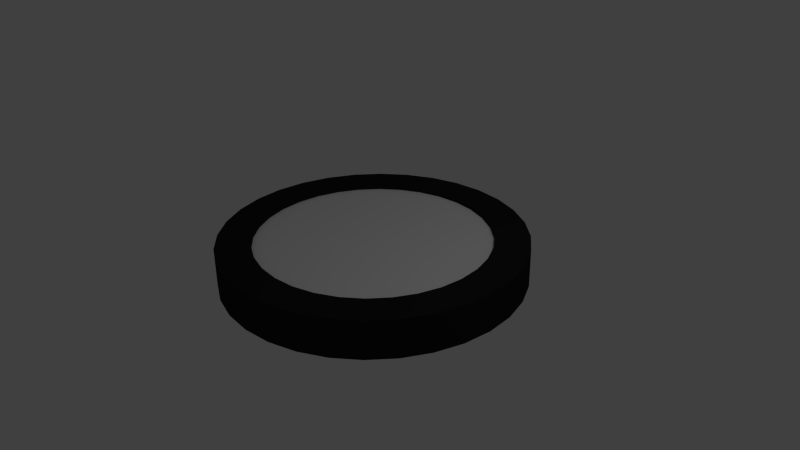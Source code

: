 # Source: sensor.blend  (saved by Blender 2.71.0; exported with 4.5.12 LTS)
import bpy
from mathutils import Matrix  # noqa: F401  (used for matrix-valued properties, if any)

bpy.ops.wm.read_factory_settings(use_empty=True)
scene = bpy.context.scene
scene.name = 'Scene'

# ---- collections
col_collection_1 = bpy.data.collections.new('Collection 1'); scene.collection.children.link(col_collection_1)

# ---- materials (node trees are filled in below, after node groups)
mat_material_001 = bpy.data.materials.new('Material.001')
mat_material_001.alpha_threshold = 0.0
mat_material_001.use_transparent_shadow = False
mat_material_001.diffuse_color = (0.01599, 0.01599, 0.01599, 1.0)
mat_material_001.roughness = 0.5
mat_material_001.line_color = (0.0, 0.0, 0.0, 1.0)
mat_material_002 = bpy.data.materials.new('Material.002')
mat_material_002.alpha_threshold = 0.0
mat_material_002.use_transparent_shadow = False
mat_material_002.roughness = 0.5
mat_material_002.line_color = (0.0, 0.0, 0.0, 1.0)

# ---- material node trees

# ---- world
world_world = bpy.data.worlds.new('World'); scene.world = world_world
world_world.color = (0.05088, 0.05088, 0.05088)
world_world.use_sun_shadow = False
world_world.sun_shadow_jitter_overblur = 0.0
world_world.cycles.sampling_method = 'MANUAL'
world_world.cycles.sample_map_resolution = 256

# ---- cameras
cam_camera = bpy.data.cameras.new('Camera')
cam_camera.clip_end = 100.0
cam_camera.lens = 35.0
cam_camera.sensor_width = 32.0
cam_camera.sensor_height = 18.0
cam_camera.ortho_scale = 7.314
cam_camera.dof.focus_distance = 0.0
cam_camera.dof.aperture_fstop = 128.0

# ---- lights
light_lamp = bpy.data.lights.new('Lamp', 'POINT')
light_lamp.transmission_factor = 0.0
light_lamp.cutoff_distance = 30.0
light_lamp.energy = 100.0
light_lamp.shadow_buffer_clip_start = 1.001
light_lamp.shadow_soft_size = 0.1
light_lamp.shadow_maximum_resolution = 0.006
light_lamp.use_absolute_resolution = True
light_lamp.cycles.use_multiple_importance_sampling = False

# ---- meshes
me_cylinder = bpy.data.meshes.new('Cylinder')
me_cylinder.from_pydata([(-5.356e-08, 2.0, -0.239), (-5.356e-08, 2.0, 0.2674), (0.3902, 1.962, -0.239), (0.3902, 1.962, 0.2674), (0.7654, 1.848, -0.239), (0.7654, 1.848, 0.2674), (1.111, 1.663, -0.239), (1.111, 1.663, 0.2674), (1.414, 1.414, -0.239), (1.414, 1.414, 0.2674), (1.663, 1.111, -0.239), (1.663, 1.111, 0.2674), (1.848, 0.7654, -0.239), (1.848, 0.7654, 0.2674), (1.962, 0.3902, -0.239), (1.962, 0.3902, 0.2674), (2.0, -1.675e-07, -0.239), (2.0, -1.675e-07, 0.2674), (1.962, -0.3902, -0.239), (1.962, -0.3902, 0.2674), (1.848, -0.7654, -0.239), (1.848, -0.7654, 0.2674), (1.663, -1.111, -0.239), (1.663, -1.111, 0.2674), (1.414, -1.414, -0.239), (1.414, -1.414, 0.2674), (1.111, -1.663, -0.239), (1.111, -1.663, 0.2674), (0.7654, -1.848, -0.239), (0.7654, -1.848, 0.2674), (0.3902, -1.962, -0.239), (0.3902, -1.962, 0.2674), (-7.053e-07, -2.0, -0.239), (-7.053e-07, -2.0, 0.2674), (-0.3902, -1.962, -0.239), (-0.3902, -1.962, 0.2674), (-0.7654, -1.848, -0.239), (-0.7654, -1.848, 0.2674), (-1.111, -1.663, -0.239), (-1.111, -1.663, 0.2674), (-1.414, -1.414, -0.239), (-1.414, -1.414, 0.2674), (-1.663, -1.111, -0.239), (-1.663, -1.111, 0.2674), (-1.848, -0.7654, -0.239), (-1.848, -0.7654, 0.2674), (-1.962, -0.3902, -0.239), (-1.962, -0.3902, 0.2674), (-2.0, 1.613e-06, -0.239), (-2.0, 1.613e-06, 0.2674), (-1.962, 0.3902, -0.239), (-1.962, 0.3902, 0.2674), (-1.848, 0.7654, -0.239), (-1.848, 0.7654, 0.2674), (-1.663, 1.111, -0.239), (-1.663, 1.111, 0.2674), (-1.414, 1.414, -0.239), (-1.414, 1.414, 0.2674), (-1.111, 1.663, -0.239), (-1.111, 1.663, 0.2674), (-0.7654, 1.848, -0.239), (-0.7654, 1.848, 0.2674), (-0.3902, 1.962, -0.239), (-0.3902, 1.962, 0.2674), (-1.57e-08, 1.539, 0.2674), (0.3003, 1.51, 0.2674), (0.5891, 1.422, 0.2674), (0.8553, 1.28, 0.2674), (1.089, 1.089, 0.2674), (1.28, 0.8553, 0.2674), (1.422, 0.5891, 0.2674), (1.51, 0.3003, 0.2674), (1.539, -6.805e-08, 0.2674), (1.51, -0.3003, 0.2674), (1.422, -0.5891, 0.2674), (1.28, -0.8553, 0.2674), (1.089, -1.089, 0.2674), (0.8553, -1.28, 0.2674), (0.5891, -1.422, 0.2674), (0.3003, -1.51, 0.2674), (-5.173e-07, -1.539, 0.2674), (-0.3003, -1.51, 0.2674), (-0.5891, -1.422, 0.2674), (-0.8553, -1.28, 0.2674), (-1.089, -1.089, 0.2674), (-1.28, -0.8553, 0.2674), (-1.422, -0.5891, 0.2674), (-1.51, -0.3003, 0.2674), (-1.539, 1.302e-06, 0.2674), (-1.51, 0.3003, 0.2674), (-1.422, 0.5891, 0.2674), (-1.28, 0.8553, 0.2674), (-1.089, 1.089, 0.2674), (-0.8553, 1.28, 0.2674), (-0.5891, 1.422, 0.2674), (-0.3003, 1.51, 0.2674), (-1.556e-08, 1.539, 0.2265), (0.3003, 1.51, 0.2265), (0.5891, 1.422, 0.2265), (0.8553, 1.28, 0.2265), (1.089, 1.089, 0.2265), (1.28, 0.8553, 0.2265), (1.422, 0.5891, 0.2265), (1.51, 0.3003, 0.2265), (1.539, -6.805e-08, 0.2265), (1.51, -0.3003, 0.2265), (1.422, -0.5891, 0.2265), (1.28, -0.8553, 0.2265), (1.089, -1.089, 0.2265), (0.8553, -1.28, 0.2265), (0.5891, -1.422, 0.2265), (0.3003, -1.51, 0.2265), (-5.172e-07, -1.539, 0.2265), (-0.3003, -1.51, 0.2265), (-0.5891, -1.422, 0.2265), (-0.8553, -1.28, 0.2265), (-1.089, -1.089, 0.2265), (-1.28, -0.8553, 0.2265), (-1.422, -0.5891, 0.2265), (-1.51, -0.3003, 0.2265), (-1.539, 1.302e-06, 0.2265), (-1.51, 0.3003, 0.2265), (-1.422, 0.5891, 0.2265), (-1.28, 0.8553, 0.2265), (-1.089, 1.089, 0.2265), (-0.8553, 1.28, 0.2265), (-0.5891, 1.422, 0.2265), (-0.3003, 1.51, 0.2265), (-5.356e-08, 2.0, -0.239), (0.3902, 1.962, -0.239), (0.3902, 1.962, 0.2674), (-5.356e-08, 2.0, 0.2674), (0.7654, 1.848, -0.239), (0.7654, 1.848, 0.2674), (1.111, 1.663, -0.239), (1.111, 1.663, 0.2674), (1.414, 1.414, -0.239), (1.414, 1.414, 0.2674), (1.663, 1.111, -0.239), (1.663, 1.111, 0.2674), (1.848, 0.7654, -0.239), (1.848, 0.7654, 0.2674), (1.962, 0.3902, -0.239), (1.962, 0.3902, 0.2674), (2.0, -1.675e-07, -0.239), (2.0, -1.675e-07, 0.2674), (1.962, -0.3902, -0.239), (1.962, -0.3902, 0.2674), (1.848, -0.7654, -0.239), (1.848, -0.7654, 0.2674), (1.663, -1.111, -0.239), (1.663, -1.111, 0.2674), (1.414, -1.414, -0.239), (1.414, -1.414, 0.2674), (1.111, -1.663, -0.239), (1.111, -1.663, 0.2674), (0.7654, -1.848, -0.239), (0.7654, -1.848, 0.2674), (0.3902, -1.962, -0.239), (0.3902, -1.962, 0.2674), (-7.053e-07, -2.0, -0.239), (-7.053e-07, -2.0, 0.2674), (-0.3902, -1.962, -0.239), (-0.3902, -1.962, 0.2674), (-0.7654, -1.848, -0.239), (-0.7654, -1.848, 0.2674), (-1.111, -1.663, -0.239), (-1.111, -1.663, 0.2674), (-1.414, -1.414, -0.239), (-1.414, -1.414, 0.2674), (-1.663, -1.111, -0.239), (-1.663, -1.111, 0.2674), (-1.848, -0.7654, -0.239), (-1.848, -0.7654, 0.2674), (-1.962, -0.3902, -0.239), (-1.962, -0.3902, 0.2674), (-2.0, 1.613e-06, -0.239), (-2.0, 1.613e-06, 0.2674), (-1.962, 0.3902, -0.239), (-1.962, 0.3902, 0.2674), (-1.848, 0.7654, -0.239), (-1.848, 0.7654, 0.2674), (-1.663, 1.111, -0.239), (-1.663, 1.111, 0.2674), (-1.414, 1.414, -0.239), (-1.414, 1.414, 0.2674), (-1.111, 1.663, -0.239), (-1.111, 1.663, 0.2674), (-0.7654, 1.848, -0.239), (-0.7654, 1.848, 0.2674), (-0.3902, 1.962, -0.239), (-0.3902, 1.962, 0.2674), (0.3003, 1.51, 0.2674), (-1.57e-08, 1.539, 0.2674), (0.5891, 1.422, 0.2674), (0.8553, 1.28, 0.2674), (1.089, 1.089, 0.2674), (1.28, 0.8553, 0.2674), (1.422, 0.5891, 0.2674), (1.51, 0.3003, 0.2674), (1.539, -6.805e-08, 0.2674), (1.51, -0.3003, 0.2674), (1.422, -0.5891, 0.2674), (1.28, -0.8553, 0.2674), (1.089, -1.089, 0.2674), (0.8553, -1.28, 0.2674), (0.5891, -1.422, 0.2674), (0.3003, -1.51, 0.2674), (-5.173e-07, -1.539, 0.2674), (-0.3003, -1.51, 0.2674), (-0.5891, -1.422, 0.2674), (-0.8553, -1.28, 0.2674), (-1.089, -1.089, 0.2674), (-1.28, -0.8553, 0.2674), (-1.422, -0.5891, 0.2674), (-1.51, -0.3003, 0.2674), (-1.539, 1.302e-06, 0.2674), (-1.51, 0.3003, 0.2674), (-1.422, 0.5891, 0.2674), (-1.28, 0.8553, 0.2674), (-1.089, 1.089, 0.2674), (-0.8553, 1.28, 0.2674), (-0.5891, 1.422, 0.2674), (-0.3003, 1.51, 0.2674), (0.3003, 1.51, 0.2265), (-1.556e-08, 1.539, 0.2265), (0.5891, 1.422, 0.2265), (0.8553, 1.28, 0.2265), (1.089, 1.089, 0.2265), (1.28, 0.8553, 0.2265), (1.422, 0.5891, 0.2265), (1.51, 0.3003, 0.2265), (1.539, -6.805e-08, 0.2265), (1.51, -0.3003, 0.2265), (1.422, -0.5891, 0.2265), (1.28, -0.8553, 0.2265), (1.089, -1.089, 0.2265), (0.8553, -1.28, 0.2265), (0.5891, -1.422, 0.2265), (0.3003, -1.51, 0.2265), (-5.172e-07, -1.539, 0.2265), (-0.3003, -1.51, 0.2265), (-0.5891, -1.422, 0.2265), (-0.8553, -1.28, 0.2265), (-1.089, -1.089, 0.2265), (-1.28, -0.8553, 0.2265), (-1.422, -0.5891, 0.2265), (-1.51, -0.3003, 0.2265), (-1.539, 1.302e-06, 0.2265), (-1.51, 0.3003, 0.2265), (-1.422, 0.5891, 0.2265), (-1.28, 0.8553, 0.2265), (-1.089, 1.089, 0.2265), (-0.8553, 1.28, 0.2265), (-0.5891, 1.422, 0.2265), (-0.3003, 1.51, 0.2265)], [], [(0, 1, 3, 2), (2, 3, 5, 4), (4, 5, 7, 6), (6, 7, 9, 8), (8, 9, 11, 10), (10, 11, 13, 12), (12, 13, 15, 14), (14, 15, 17, 16), (16, 17, 19, 18), (18, 19, 21, 20), (20, 21, 23, 22), (22, 23, 25, 24), (24, 25, 27, 26), (26, 27, 29, 28), (28, 29, 31, 30), (30, 31, 33, 32), (32, 33, 35, 34), (34, 35, 37, 36), (36, 37, 39, 38), (38, 39, 41, 40), (40, 41, 43, 42), (42, 43, 45, 44), (44, 45, 47, 46), (46, 47, 49, 48), (48, 49, 51, 50), (50, 51, 53, 52), (52, 53, 55, 54), (54, 55, 57, 56), (56, 57, 59, 58), (58, 59, 61, 60), (173, 171, 85, 86), (62, 63, 1, 0), (60, 61, 63, 62), (128, 129, 132, 134, 136, 138, 140, 142, 144, 146, 148, 150, 152, 154, 156, 158, 160, 162, 164, 166, 168, 170, 172, 174, 176, 178, 180, 182, 184, 186, 188, 190), (89, 216, 248, 121), (151, 149, 74, 75), (179, 177, 88, 217), (135, 133, 66, 67), (157, 155, 77, 78), (185, 183, 91, 92), (163, 161, 80, 81), (141, 139, 69, 70), (191, 189, 94, 95), (169, 167, 83, 84), (147, 145, 72, 73), (175, 173, 86, 87), (153, 151, 75, 76), (181, 179, 217, 90), (137, 135, 67, 68), (159, 157, 78, 79), (187, 185, 92, 93), (165, 163, 81, 82), (143, 141, 70, 71), (131, 191, 95, 64), (171, 169, 84, 85), (149, 147, 73, 74), (177, 175, 87, 88), (133, 130, 65, 66), (155, 153, 76, 77), (183, 181, 90, 91), (139, 137, 68, 69), (161, 159, 79, 80), (189, 187, 93, 94), (167, 165, 82, 83), (130, 131, 64, 65), (145, 143, 71, 72), (97, 96, 127, 126, 125, 124, 123, 122, 249, 120, 119, 118, 117, 116, 115, 114, 113, 112, 111, 110, 109, 108, 107, 106, 105, 104, 103, 102, 101, 100, 99, 98), (195, 194, 226, 227), (206, 205, 237, 238), (215, 214, 246, 247), (192, 193, 225, 224), (204, 203, 235, 236), (193, 223, 255, 225), (213, 212, 244, 245), (202, 201, 233, 234), (222, 221, 253, 254), (211, 210, 242, 243), (200, 199, 231, 232), (220, 219, 251, 252), (209, 208, 240, 241), (198, 197, 229, 230), (218, 89, 121, 250), (196, 195, 227, 228), (207, 206, 238, 239), (216, 215, 247, 248), (194, 192, 224, 226), (205, 204, 236, 237), (214, 213, 245, 246), (203, 202, 234, 235), (223, 222, 254, 255), (212, 211, 243, 244), (201, 200, 232, 233), (221, 220, 252, 253), (210, 209, 241, 242), (199, 198, 230, 231), (219, 218, 250, 251), (197, 196, 228, 229), (208, 207, 239, 240)])
me_cylinder.polygons.foreach_set('use_smooth', [True] * 98)
me_cylinder.polygons.foreach_set('material_index', [0, 0, 0, 0, 0, 0, 0, 0, 0, 0, 0, 0, 0, 0, 0, 0, 0, 0, 0, 0, 0, 0, 0, 0, 0, 0, 0, 0, 0, 0, 0, 0, 0, 0, 0, 0, 0, 0, 0, 0, 0, 0, 0, 0, 0, 0, 0, 0, 0, 0, 0, 0, 0, 0, 0, 0, 0, 0, 0, 0, 0, 0, 0, 0, 0, 0, 1, 0, 0, 0, 0, 0, 0, 0, 0, 0, 0, 0, 0, 0, 0, 0, 0, 0, 0, 0, 0, 0, 0, 0, 0, 0, 0, 0, 0, 0, 0, 0])
me_cylinder.materials.append(mat_material_001)
me_cylinder.materials.append(mat_material_002)
me_cylinder.use_remesh_preserve_volume = False
me_cylinder.use_remesh_preserve_attributes = False
me_cylinder.use_mirror_vertex_groups = False
me_cylinder.update()

# ---- objects
ob_cylinder = bpy.data.objects.new('Cylinder', me_cylinder)
ob_lamp = bpy.data.objects.new('Lamp', light_lamp)
ob_camera = bpy.data.objects.new('Camera', cam_camera)

# ---- transforms, parenting, visibility, modifiers, constraints
ob_cylinder.location = (0.0, 0.0, 0.0)
ob_cylinder.lineart.crease_threshold = 0.0
ob_lamp.location = (4.076, 1.005, 5.904)
ob_lamp.rotation_euler = (0.6503, 0.05522, 1.866)
ob_lamp.lock_rotations_4d = False
ob_lamp.empty_display_type = 'ARROWS'
ob_lamp.color = (0.0, 0.0, 0.0, 0.0)
ob_lamp.lineart.crease_threshold = 0.0
ob_camera.location = (7.481, -6.508, 5.344)
ob_camera.rotation_euler = (1.109, 0.01082, 0.8149)
ob_camera.lock_rotations_4d = False
ob_camera.empty_display_type = 'ARROWS'
ob_camera.color = (0.0, 0.0, 0.0, 0.0)
ob_camera.display_type = 'WIRE'
ob_camera.lineart.crease_threshold = 0.0

# ---- collection membership
col_collection_1.objects.link(ob_cylinder)
col_collection_1.objects.link(ob_lamp)
col_collection_1.objects.link(ob_camera)

# ---- scene / render settings (as saved in the file)
scene.camera = ob_camera
scene.frame_start = 1; scene.frame_end = 250; scene.frame_set(1)
scene.render.engine = 'BLENDER_EEVEE_NEXT'
scene.render.resolution_percentage = 50
scene.render.dither_intensity = 0.0
scene.cycles.use_denoising = False
scene.cycles.samples = 10
scene.cycles.sampling_pattern = 'TABULATED_SOBOL'
scene.cycles.light_sampling_threshold = 0.0
scene.cycles.use_adaptive_sampling = False
scene.cycles.use_light_tree = False
scene.cycles.blur_glossy = 0.0
scene.cycles.volume_bounces = 1
scene.cycles.pixel_filter_type = 'GAUSSIAN'
scene.cycles.sample_clamp_indirect = 0.0
scene.view_settings.view_transform = 'Standard'
bpy.context.view_layer.update()
